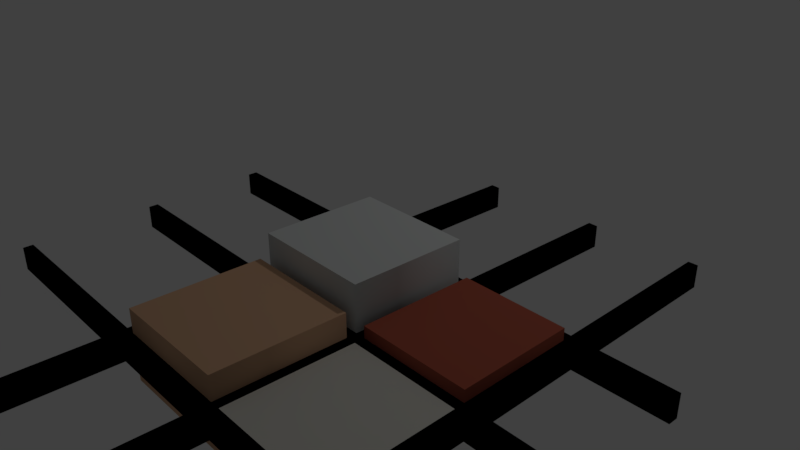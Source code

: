 # Source: sm_grid_3d.blend  (saved by Blender 2.78.0; exported with 4.5.12 LTS)
import bpy
from mathutils import Matrix  # noqa: F401  (used for matrix-valued properties, if any)

bpy.ops.wm.read_factory_settings(use_empty=True)
scene = bpy.context.scene
scene.name = 'Scene'

# ---- collections
col_collection_1 = bpy.data.collections.new('Collection 1'); scene.collection.children.link(col_collection_1)

# ---- materials (node trees are filled in below, after node groups)
mat_svgmat_007 = bpy.data.materials.new('SVGMat.007')
mat_svgmat_007.alpha_threshold = 0.0
mat_svgmat_007.use_transparent_shadow = False
mat_svgmat_007.diffuse_color = (0.0, 0.0, 0.0, 1.0)
mat_svgmat_007.roughness = 0.5
mat_svgmat_011 = bpy.data.materials.new('SVGMat.011')
mat_svgmat_011.alpha_threshold = 0.0
mat_svgmat_011.use_transparent_shadow = False
mat_svgmat_011.diffuse_color = (0.6724, 0.6939, 0.6867, 1.0)
mat_svgmat_011.roughness = 0.5
mat_svgmat_010 = bpy.data.materials.new('SVGMat.010')
mat_svgmat_010.alpha_threshold = 0.0
mat_svgmat_010.use_transparent_shadow = False
mat_svgmat_010.diffuse_color = (0.4342, 0.1046, 0.0648, 1.0)
mat_svgmat_010.roughness = 0.5
mat_svgmat_009 = bpy.data.materials.new('SVGMat.009')
mat_svgmat_009.alpha_threshold = 0.0
mat_svgmat_009.use_transparent_shadow = False
mat_svgmat_009.diffuse_color = (0.7157, 0.7011, 0.6376, 1.0)
mat_svgmat_009.roughness = 0.5
mat_svgmat_008 = bpy.data.materials.new('SVGMat.008')
mat_svgmat_008.alpha_threshold = 0.0
mat_svgmat_008.use_transparent_shadow = False
mat_svgmat_008.diffuse_color = (0.7084, 0.4287, 0.2623, 1.0)
mat_svgmat_008.roughness = 0.5

# ---- material node trees

# ---- world
world_world = bpy.data.worlds.new('World'); scene.world = world_world
world_world.color = (0.05088, 0.05088, 0.05088)
world_world.use_sun_shadow = False
world_world.sun_shadow_jitter_overblur = 0.0
world_world.cycles.sampling_method = 'MANUAL'

# ---- cameras
cam_camera = bpy.data.cameras.new('Camera')
cam_camera.clip_end = 100.0
cam_camera.lens = 35.0
cam_camera.sensor_width = 32.0
cam_camera.sensor_height = 18.0
cam_camera.ortho_scale = 7.314
cam_camera.dof.focus_distance = 0.0
cam_camera.dof.aperture_fstop = 128.0

# ---- lights
light_lamp = bpy.data.lights.new('Lamp', 'POINT')
light_lamp.transmission_factor = 0.0
light_lamp.cutoff_distance = 30.0
light_lamp.energy = 100.0
light_lamp.shadow_buffer_clip_start = 1.001
light_lamp.shadow_soft_size = 0.1
light_lamp.shadow_maximum_resolution = 0.006
light_lamp.use_absolute_resolution = True

# ---- curves / text
cu_curve_009 = bpy.data.curves.new('Curve.009', 'CURVE')
cu_curve_009.dimensions = '2D'
_sp = cu_curve_009.splines.new('BEZIER'); _sp.bezier_points.add(3)
_sp.bezier_points.foreach_set('co', [-0.009797, -0.01038, 0.0, 0.0004624, -0.01061, 0.0, 0.0007955, -2.196e-06, 0.0, -0.009464, 0.0002235, 0.0])
_sp.bezier_points.foreach_set('handle_left', [-0.009686, -0.006846, 0.0, -0.002957, -0.01053, 0.0, 0.0006844, -0.003538, 0.0, -0.006044, 0.0001483, 0.0])
_sp.bezier_points.foreach_set('handle_right', [-0.006377, -0.01046, 0.0, 0.0005734, -0.007073, 0.0, -0.002624, 7.305e-05, 0.0, -0.009575, -0.003311, 0.0])
for _p, _l, _r in zip(_sp.bezier_points, ['VECTOR', 'VECTOR', 'VECTOR', 'VECTOR'], ['VECTOR', 'VECTOR', 'VECTOR', 'VECTOR']): _p.handle_left_type = _l; _p.handle_right_type = _r
_sp.use_cyclic_u = True
_sp = cu_curve_009.splines.new('BEZIER'); _sp.bezier_points.add(3)
_sp.bezier_points.foreach_set('co', [-0.009438, 0.00107, 0.0, 0.0008208, 0.0008415, 0.0, 0.001134, 0.01075, 0.0, -0.009125, 0.01098, 0.0])
_sp.bezier_points.foreach_set('handle_left', [-0.009334, 0.004373, 0.0, -0.002599, 0.0009177, 0.0, 0.00103, 0.00745, 0.0, -0.005705, 0.0109, 0.0])
_sp.bezier_points.foreach_set('handle_right', [-0.006018, 0.0009939, 0.0, 0.0009253, 0.004146, 0.0, -0.002286, 0.01083, 0.0, -0.009229, 0.007677, 0.0])
for _p, _l, _r in zip(_sp.bezier_points, ['VECTOR', 'VECTOR', 'VECTOR', 'VECTOR'], ['VECTOR', 'VECTOR', 'VECTOR', 'VECTOR']): _p.handle_left_type = _l; _p.handle_right_type = _r
_sp.use_cyclic_u = True
_sp = cu_curve_009.splines.new('BEZIER'); _sp.bezier_points.add(3)
_sp.bezier_points.foreach_set('co', [0.01117, 0.0006242, 0.0, 0.01117, 0.01053, 0.0, 0.001967, 0.01074, 0.0, 0.001653, 0.0008274, 0.0])
_sp.bezier_points.foreach_set('handle_left', [0.008, 0.0006919, 0.0, 0.01117, 0.007231, 0.0, 0.005035, 0.01067, 0.0, 0.001758, 0.004131, 0.0])
_sp.bezier_points.foreach_set('handle_right', [0.01117, 0.003927, 0.0, 0.008104, 0.0106, 0.0, 0.001862, 0.007434, 0.0, 0.004827, 0.0007597, 0.0])
for _p, _l, _r in zip(_sp.bezier_points, ['VECTOR', 'VECTOR', 'VECTOR', 'VECTOR'], ['VECTOR', 'VECTOR', 'VECTOR', 'VECTOR']): _p.handle_left_type = _l; _p.handle_right_type = _r
_sp.use_cyclic_u = True
_sp = cu_curve_009.splines.new('BEZIER'); _sp.bezier_points.add(3)
_sp.bezier_points.foreach_set('co', [0.01117, -0.01083, 0.0, 0.01117, -0.0002223, 0.0, 0.001628, -1.066e-05, 0.0, 0.001295, -0.01061, 0.0])
_sp.bezier_points.foreach_set('handle_left', [0.00788, -0.01076, 0.0, 0.01117, -0.003759, 0.0, 0.00481, -8.12e-05, 0.0, 0.001406, -0.00708, 0.0])
_sp.bezier_points.foreach_set('handle_right', [0.01117, -0.007295, 0.0, 0.007991, -0.0001517, 0.0, 0.001517, -0.003545, 0.0, 0.004588, -0.01069, 0.0])
for _p, _l, _r in zip(_sp.bezier_points, ['VECTOR', 'VECTOR', 'VECTOR', 'VECTOR'], ['VECTOR', 'VECTOR', 'VECTOR', 'VECTOR']): _p.handle_left_type = _l; _p.handle_right_type = _r
_sp.use_cyclic_u = True
_sp = cu_curve_009.splines.new('BEZIER'); _sp.bezier_points.add(43)
_sp.bezier_points.foreach_set('co', [0.01202, -0.01085, 0.0, 0.01977, -0.01102, 0.0, 0.01975, -0.01187, 0.0, 0.01202, -0.0117, 0.0, 0.01202, -0.02847, 0.0, 0.01117, -0.02847, 0.0, 0.01117, -0.01169, 0.0, 0.001267, -0.01147, 0.0, 0.0007334, -0.02848, 0.0, -0.0001133, -0.02846, 0.0, 0.0004201, -0.01145, 0.0, -0.009839, -0.01122, 0.0, -0.01038, -0.02848, 0.0, -0.01123, -0.02846, 0.0, -0.01069, -0.01121, 0.0, -0.02748, -0.01083, 0.0, -0.02746, -0.009988, 0.0, -0.01066, -0.01036, 0.0, -0.01032, 0.0002433, 0.0, -0.02748, 0.0006242, 0.0, -0.02746, 0.001471, 0.0, -0.0103, 0.001093, 0.0, -0.009986, 0.011, 0.0, -0.02748, 0.01139, 0.0, -0.02746, 0.01224, 0.0, -0.009966, 0.01185, 0.0, -0.009497, 0.02676, 0.0, -0.008651, 0.02673, 0.0, -0.009119, 0.01183, 0.0, 0.00114, 0.01161, 0.0, 0.001617, 0.02676, 0.0, 0.002463, 0.02673, 0.0, 0.001986, 0.01159, 0.0, 0.01117, 0.01138, 0.0, 0.01117, 0.02675, 0.0, 0.01201, 0.02675, 0.0, 0.01201, 0.01136, 0.0, 0.01976, 0.01119, 0.0, 0.01974, 0.01034, 0.0, 0.01201, 0.01051, 0.0, 0.01201, 0.0005988, 0.0, 0.01976, 0.0004267, 0.0, 0.01974, -0.0004198, 0.0, 0.01201, -0.0002477, 0.0])
_sp.bezier_points.foreach_set('handle_left', [0.01202, -0.007317, 0.0, 0.01718, -0.01097, 0.0, 0.01976, -0.01159, 0.0, 0.0146, -0.01176, 0.0, 0.01202, -0.02288, 0.0, 0.01146, -0.02847, 0.0, 0.01117, -0.01728, 0.0, 0.004569, -0.01154, 0.0, 0.0009112, -0.02281, 0.0, 0.0001689, -0.02846, 0.0, 0.0002423, -0.01712, 0.0, -0.006419, -0.0113, 0.0, -0.0102, -0.02273, 0.0, -0.01095, -0.02846, 0.0, -0.01087, -0.01696, 0.0, -0.02188, -0.01096, 0.0, -0.02747, -0.01027, 0.0, -0.01626, -0.01024, 0.0, -0.01044, -0.003291, 0.0, -0.02176, 0.0004972, 0.0, -0.02747, 0.001189, 0.0, -0.01602, 0.001219, 0.0, -0.01009, 0.007699, 0.0, -0.02165, 0.01126, 0.0, -0.02747, 0.01195, 0.0, -0.0158, 0.01198, 0.0, -0.009654, 0.02179, 0.0, -0.008933, 0.02674, 0.0, -0.008963, 0.0168, 0.0, -0.00228, 0.01168, 0.0, 0.001458, 0.02171, 0.0, 0.002181, 0.02674, 0.0, 0.002145, 0.01663, 0.0, 0.008107, 0.01145, 0.0, 0.01117, 0.02163, 0.0, 0.01173, 0.02675, 0.0, 0.01201, 0.01649, 0.0, 0.01718, 0.01125, 0.0, 0.01975, 0.01063, 0.0, 0.01459, 0.01046, 0.0, 0.01201, 0.003904, 0.0, 0.01718, 0.0004841, 0.0, 0.01975, -0.0001376, 0.0, 0.01459, -0.0003051, 0.0])
_sp.bezier_points.foreach_set('handle_right', [0.0146, -0.01091, 0.0, 0.01976, -0.01131, 0.0, 0.01717, -0.01181, 0.0, 0.01202, -0.01729, 0.0, 0.01174, -0.02847, 0.0, 0.01117, -0.02288, 0.0, 0.007871, -0.01161, 0.0, 0.001089, -0.01714, 0.0, 0.0004511, -0.02847, 0.0, 6.449e-05, -0.02279, 0.0, -0.003, -0.01137, 0.0, -0.01002, -0.01698, 0.0, -0.01066, -0.02847, 0.0, -0.01105, -0.02271, 0.0, -0.01628, -0.01108, 0.0, -0.02748, -0.01055, 0.0, -0.02186, -0.01011, 0.0, -0.01055, -0.006826, 0.0, -0.01604, 0.0003703, 0.0, -0.02748, 0.0009064, 0.0, -0.02174, 0.001345, 0.0, -0.01019, 0.004396, 0.0, -0.01582, 0.01113, 0.0, -0.02748, 0.01167, 0.0, -0.02163, 0.01211, 0.0, -0.00981, 0.01682, 0.0, -0.009215, 0.02675, 0.0, -0.008807, 0.02176, 0.0, -0.0057, 0.01176, 0.0, 0.001299, 0.01666, 0.0, 0.001899, 0.02675, 0.0, 0.002304, 0.02168, 0.0, 0.005047, 0.01152, 0.0, 0.01117, 0.01651, 0.0, 0.01145, 0.02675, 0.0, 0.01201, 0.02162, 0.0, 0.0146, 0.01131, 0.0, 0.01976, 0.01091, 0.0, 0.01717, 0.0104, 0.0, 0.01201, 0.007209, 0.0, 0.0146, 0.0005415, 0.0, 0.01976, 0.0001445, 0.0, 0.01717, -0.0003624, 0.0, 0.01202, -0.003782, 0.0])
for _p, _l, _r in zip(_sp.bezier_points, ['VECTOR', 'VECTOR', 'VECTOR', 'VECTOR', 'VECTOR', 'VECTOR', 'VECTOR', 'VECTOR', 'VECTOR', 'VECTOR', 'VECTOR', 'VECTOR', 'VECTOR', 'VECTOR', 'VECTOR', 'VECTOR', 'VECTOR', 'VECTOR', 'VECTOR', 'VECTOR', 'VECTOR', 'VECTOR', 'VECTOR', 'VECTOR', 'VECTOR', 'VECTOR', 'VECTOR', 'VECTOR', 'VECTOR', 'VECTOR', 'VECTOR', 'VECTOR', 'VECTOR', 'VECTOR', 'VECTOR', 'VECTOR', 'VECTOR', 'VECTOR', 'VECTOR', 'VECTOR', 'VECTOR', 'VECTOR', 'VECTOR', 'VECTOR'], ['VECTOR', 'VECTOR', 'VECTOR', 'VECTOR', 'VECTOR', 'VECTOR', 'VECTOR', 'VECTOR', 'VECTOR', 'VECTOR', 'VECTOR', 'VECTOR', 'VECTOR', 'VECTOR', 'VECTOR', 'VECTOR', 'VECTOR', 'VECTOR', 'VECTOR', 'VECTOR', 'VECTOR', 'VECTOR', 'VECTOR', 'VECTOR', 'VECTOR', 'VECTOR', 'VECTOR', 'VECTOR', 'VECTOR', 'VECTOR', 'VECTOR', 'VECTOR', 'VECTOR', 'VECTOR', 'VECTOR', 'VECTOR', 'VECTOR', 'VECTOR', 'VECTOR', 'VECTOR', 'VECTOR', 'VECTOR', 'VECTOR', 'VECTOR']): _p.handle_left_type = _l; _p.handle_right_type = _r
_sp.use_cyclic_u = True
cu_curve_009.materials.append(mat_svgmat_007)
cu_curve_009.use_path_clamp = True
cu_curve_009.bevel_resolution = 0
cu_curve_009.extrude = 0.001
cu_curve_009.fill_mode = 'BOTH'
cu_curve_008 = bpy.data.curves.new('Curve.008', 'CURVE')
cu_curve_008.dimensions = '2D'
_sp = cu_curve_008.splines.new('BEZIER'); _sp.bezier_points.add(4)
_sp.bezier_points.foreach_set('co', [0.004229, 0.003874, 0.0, 0.003916, -0.006038, 0.0, -0.006343, -0.00581, 0.0, -0.00603, 0.0041, 0.0, 0.004229, 0.003874, 0.0])
_sp.bezier_points.foreach_set('handle_left', [0.004229, 0.003874, 0.0, 0.00402, -0.002734, 0.0, -0.002924, -0.005886, 0.0, -0.006135, 0.0007967, 0.0, 0.0008092, 0.003949, 0.0])
_sp.bezier_points.foreach_set('handle_right', [0.004124, 0.00057, 0.0, 0.000496, -0.005962, 0.0, -0.006239, -0.002507, 0.0, -0.00261, 0.004025, 0.0, 0.004229, 0.003874, 0.0])
for _p, _l, _r in zip(_sp.bezier_points, ['VECTOR', 'VECTOR', 'VECTOR', 'VECTOR', 'VECTOR'], ['VECTOR', 'VECTOR', 'VECTOR', 'VECTOR', 'VECTOR']): _p.handle_left_type = _l; _p.handle_right_type = _r
_sp.use_cyclic_u = True
cu_curve_008.materials.append(mat_svgmat_011)
cu_curve_008.use_path_clamp = True
cu_curve_008.bevel_resolution = 0
cu_curve_008.extrude = 0.007
cu_curve_008.fill_mode = 'BOTH'
cu_curve_007 = bpy.data.curves.new('Curve.007', 'CURVE')
cu_curve_007.dimensions = '2D'
_sp = cu_curve_007.splines.new('BEZIER'); _sp.bezier_points.add(4)
_sp.bezier_points.foreach_set('co', [0.003745, 0.003884, 0.0, 0.003745, -0.006034, 0.0, -0.005774, -0.005822, 0.0, -0.005461, 0.004087, 0.0, 0.003745, 0.003884, 0.0])
_sp.bezier_points.foreach_set('handle_left', [0.003745, 0.003884, 0.0, 0.003745, -0.002728, 0.0, -0.002601, -0.005893, 0.0, -0.005566, 0.0007842, 0.0, 0.0006764, 0.003952, 0.0])
_sp.bezier_points.foreach_set('handle_right', [0.003745, 0.0005783, 0.0, 0.000572, -0.005963, 0.0, -0.00567, -0.002519, 0.0, -0.002392, 0.00402, 0.0, 0.003745, 0.003884, 0.0])
for _p, _l, _r in zip(_sp.bezier_points, ['VECTOR', 'VECTOR', 'VECTOR', 'VECTOR', 'VECTOR'], ['VECTOR', 'VECTOR', 'VECTOR', 'VECTOR', 'VECTOR']): _p.handle_left_type = _l; _p.handle_right_type = _r
_sp.use_cyclic_u = True
cu_curve_007.materials.append(mat_svgmat_010)
cu_curve_007.use_path_clamp = True
cu_curve_007.bevel_resolution = 0
cu_curve_007.extrude = 0.002
cu_curve_007.fill_mode = 'BOTH'
cu_curve_006 = bpy.data.curves.new('Curve.006', 'CURVE')
cu_curve_006.dimensions = '2D'
_sp = cu_curve_006.splines.new('BEZIER'); _sp.bezier_points.add(4)
_sp.bezier_points.foreach_set('co', [0.003885, 0.004158, 0.0, 0.003885, -0.006451, 0.0, -0.005993, -0.006234, 0.0, -0.00566, 0.00437, 0.0, 0.003885, 0.004158, 0.0])
_sp.bezier_points.foreach_set('handle_left', [0.003885, 0.004158, 0.0, 0.003885, -0.002915, 0.0, -0.002701, -0.006307, 0.0, -0.005771, 0.000835, 0.0, 0.0007029, 0.004229, 0.0])
_sp.bezier_points.foreach_set('handle_right', [0.003885, 0.0006215, 0.0, 0.0005919, -0.006379, 0.0, -0.005882, -0.0027, 0.0, -0.002479, 0.004299, 0.0, 0.003885, 0.004158, 0.0])
for _p, _l, _r in zip(_sp.bezier_points, ['VECTOR', 'VECTOR', 'VECTOR', 'VECTOR', 'VECTOR'], ['VECTOR', 'VECTOR', 'VECTOR', 'VECTOR', 'VECTOR']): _p.handle_left_type = _l; _p.handle_right_type = _r
_sp.use_cyclic_u = True
cu_curve_006.materials.append(mat_svgmat_009)
cu_curve_006.use_path_clamp = True
cu_curve_006.bevel_resolution = 0
cu_curve_006.extrude = 0.001
cu_curve_006.fill_mode = 'BOTH'
cu_curve_005 = bpy.data.curves.new('Curve.005', 'CURVE')
cu_curve_005.dimensions = '2D'
_sp = cu_curve_005.splines.new('BEZIER'); _sp.bezier_points.add(4)
_sp.bezier_points.foreach_set('co', [0.004237, 0.004152, 0.0, 0.003904, -0.006455, 0.0, -0.006355, -0.006226, 0.0, -0.006022, 0.004378, 0.0, 0.004237, 0.004152, 0.0])
_sp.bezier_points.foreach_set('handle_left', [0.004237, 0.004152, 0.0, 0.004015, -0.002919, 0.0, -0.002936, -0.006303, 0.0, -0.006133, 0.0008429, 0.0, 0.0008171, 0.004227, 0.0])
_sp.bezier_points.foreach_set('handle_right', [0.004126, 0.0006163, 0.0, 0.0004841, -0.006379, 0.0, -0.006244, -0.002692, 0.0, -0.002603, 0.004302, 0.0, 0.004237, 0.004152, 0.0])
for _p, _l, _r in zip(_sp.bezier_points, ['VECTOR', 'VECTOR', 'VECTOR', 'VECTOR', 'VECTOR'], ['VECTOR', 'VECTOR', 'VECTOR', 'VECTOR', 'VECTOR']): _p.handle_left_type = _l; _p.handle_right_type = _r
_sp.use_cyclic_u = True
cu_curve_005.materials.append(mat_svgmat_008)
cu_curve_005.use_path_clamp = True
cu_curve_005.bevel_resolution = 0
cu_curve_005.extrude = 0.003
cu_curve_005.fill_mode = 'BOTH'

# ---- objects
ob_curve_004 = bpy.data.objects.new('Curve.004', cu_curve_009)
ob_curve_003 = bpy.data.objects.new('Curve.003', cu_curve_008)
ob_curve_002 = bpy.data.objects.new('Curve.002', cu_curve_007)
ob_curve_001 = bpy.data.objects.new('Curve.001', cu_curve_006)
ob_curve = bpy.data.objects.new('Curve', cu_curve_005)
ob_lamp = bpy.data.objects.new('Lamp', light_lamp)
ob_camera = bpy.data.objects.new('Camera', cam_camera)

# ---- transforms, parenting, visibility, modifiers, constraints
ob_curve_004.location = (3.054, -2.973, 0.0)
ob_curve_004.scale = (111.1, 111.1, 111.1)
ob_curve_004.lineart.crease_threshold = 0.0
ob_curve_003.location = (2.708, -2.208, -0.2364)
ob_curve_003.scale = (111.1, 111.1, 111.1)
ob_curve_003.lineart.crease_threshold = 0.0
ob_curve_002.location = (3.879, -2.234, 0.0)
ob_curve_002.scale = (111.1, 111.1, 111.1)
ob_curve_002.lineart.crease_threshold = 0.0
ob_curve_001.location = (3.864, -3.46, 0.0)
ob_curve_001.scale = (111.1, 111.1, 111.1)
ob_curve_001.lineart.crease_threshold = 0.0
ob_curve.location = (2.67, -3.434, 0.0)
ob_curve.scale = (111.1, 111.1, 111.1)
ob_curve.lineart.crease_threshold = 0.0
ob_lamp.location = (4.076, 1.005, 5.904)
ob_lamp.rotation_euler = (0.6503, 0.05522, 1.866)
ob_lamp.lock_rotations_4d = False
ob_lamp.empty_display_type = 'ARROWS'
ob_lamp.color = (0.0, 0.0, 0.0, 0.0)
ob_lamp.lineart.crease_threshold = 0.0
ob_camera.location = (7.481, -6.508, 3.848)
ob_camera.rotation_euler = (1.109, 0.0, 0.8149)
ob_camera.lock_rotations_4d = False
ob_camera.empty_display_type = 'ARROWS'
ob_camera.color = (0.0, 0.0, 0.0, 0.0)
ob_camera.display_type = 'WIRE'
ob_camera.lineart.crease_threshold = 0.0

# ---- collection membership
col_collection_1.objects.link(ob_curve_004)
col_collection_1.objects.link(ob_curve_003)
col_collection_1.objects.link(ob_curve_002)
col_collection_1.objects.link(ob_curve_001)
col_collection_1.objects.link(ob_curve)
col_collection_1.objects.link(ob_lamp)
col_collection_1.objects.link(ob_camera)

# ---- scene / render settings (as saved in the file)
scene.camera = ob_camera
scene.frame_start = 1; scene.frame_end = 250; scene.frame_set(1)
scene.render.engine = 'BLENDER_EEVEE_NEXT'
scene.render.resolution_percentage = 50
scene.render.dither_intensity = 0.0
scene.cycles.use_denoising = False
scene.cycles.samples = 128
scene.cycles.sampling_pattern = 'TABULATED_SOBOL'
scene.cycles.light_sampling_threshold = 0.0
scene.cycles.use_adaptive_sampling = False
scene.cycles.use_light_tree = False
scene.cycles.blur_glossy = 0.0
scene.cycles.sample_clamp_indirect = 0.0
scene.view_settings.view_transform = 'Standard'
bpy.context.view_layer.update()
